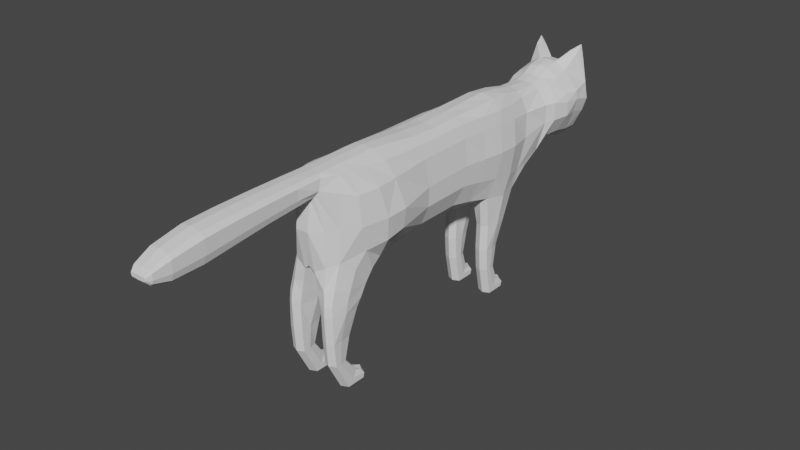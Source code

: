 # Source: Cat.blend  (saved by Blender 3.0.42; exported with 4.5.12 LTS)
import bpy
from mathutils import Matrix  # noqa: F401  (used for matrix-valued properties, if any)

bpy.ops.wm.read_factory_settings(use_empty=True)
scene = bpy.context.scene
scene.name = 'Scene'

# ---- collections
col_collection = bpy.data.collections.new('Collection'); scene.collection.children.link(col_collection)

# ---- world
world_world = bpy.data.worlds.new('World'); scene.world = world_world
world_world.use_nodes = True; world_world.node_tree.nodes.clear()
_N = world_world.node_tree.nodes; _L = world_world.node_tree.links
n0 = _N.new('ShaderNodeOutputWorld'); n0.name = 'World Output'; n0.location = (300, 300)
n1 = _N.new('ShaderNodeBackground'); n1.name = 'Background'; n1.location = (10, 300)
n1.inputs[0].default_value = (0.05088, 0.05088, 0.05088, 1.0)
_L.new(n1.outputs[0], n0.inputs[0])
n0.is_active_output = True
world_world.color = (0.05088, 0.05088, 0.05088)
world_world.use_sun_shadow = False
world_world.sun_shadow_jitter_overblur = 0.0

# ---- meshes
me_plane = bpy.data.meshes.new('Plane')
me_plane.from_pydata([(-0.5358, -0.07277, 0.0), (-0.278, -0.07848, 0.0), (-0.5347, 0.07984, 0.0), (-0.2796, 0.0501, 0.0), (-0.5473, -0.2109, 0.0), (-0.2763, -0.1782, 0.0), (-0.4175, -0.07588, 3.152e-08), (-0.4209, 0.07861, 3.178e-08), (-0.4129, -0.1603, 0.0), (-0.544, -0.3736, 0.0), (-0.4062, -0.3118, 0.0), (-0.482, -0.4032, 0.0), (-0.5425, 0.2344, 3.187e-08), (-0.2798, 0.181, 0.0), (-0.4136, 0.205, 3.122e-08), (-0.5247, 0.3559, 0.0), (-0.4031, 0.3565, 3.044e-08), (-0.2807, 0.3227, 0.0), (-0.5195, 0.4266, 0.0), (-0.4206, 0.4271, 3.081e-08), (-0.3167, 0.4212, 0.0), (-0.5276, 0.4608, 0.0), (-0.4218, 0.4522, 3.09e-08), (-0.3421, 0.4611, 0.0), (-0.5457, 0.4922, 0.0), (-0.4249, 0.4946, 3.113e-08), (-0.3458, 0.498, 2.516e-08), (-0.5526, 0.5339, 0.0), (-0.4215, 0.5327, 3.088e-08), (-0.3372, 0.5427, 2.452e-08), (-0.5327, 0.6001, 0.0), (-0.412, 0.5819, 3.016e-08), (-0.3152, 0.607, 0.0), (-0.4971, 0.6333, 0.0), (-0.4022, 0.6292, 2.942e-08), (-0.3219, 0.6378, 2.336e-08), (-0.4492, 0.6531, 2.877e-08), (-0.3977, 0.6593, 0.0), (-0.3767, 0.677, 0.0), (-0.4105, -0.4115, 0.0), (-0.3177, -0.3947, 0.0), (-0.5196, 0.07603, 0.06079), (-0.5191, -0.07722, 0.06079), (-0.4175, -0.07588, 0.08274), (-0.3163, -0.07802, 0.0612), (-0.3175, 0.04655, 0.0612), (-0.4207, 0.07016, 0.08274), (-0.4122, -0.1847, 0.1039), (-0.3098, -0.1782, 0.0612), (-0.5225, -0.2043, 0.06068), (-0.5347, -0.3832, 0.03349), (-0.4062, -0.3118, 0.08496), (-0.5095, -0.3933, 0.03784), (-0.4136, 0.205, 0.09172), (-0.51, 0.2344, 0.06074), (-0.2906, 0.177, 0.07007), (-0.4042, 0.3412, 0.06889), (-0.5047, 0.3559, 0.04058), (-0.2804, 0.2885, 0.0682), (-0.4206, 0.4271, 0.07155), (-0.5168, 0.4266, 0.02512), (-0.3441, 0.4101, 0.05807), (-0.4218, 0.4522, 0.08382), (-0.4478, 0.5896, 0.09611), (-0.3684, 0.4605, 0.0527), (-0.4249, 0.4958, 0.09547), (-0.4631, 0.495, 0.09547), (-0.3749, 0.4968, 0.06573), (-0.4215, 0.5407, 0.08827), (-0.4611, 0.5363, 0.0983), (-0.3676, 0.5417, 0.06718), (-0.412, 0.5862, 0.08608), (-0.365, 0.581, 0.06474), (-0.4022, 0.6292, 0.06499), (-0.4947, 0.6333, 0.03349), (-0.3365, 0.6378, 0.03349), (-0.3923, 0.6525, 0.03349), (-0.4492, 0.6495, 0.03349), (-0.3692, 0.6726, 0.03349), (-0.4082, -0.357, 0.0616), (-0.3295, -0.3641, 0.06272), (-0.3229, 0.5795, 0.01674), (-0.3372, 0.5427, 0.01674), (-0.3061, -0.3932, 0.01445), (-0.4105, -0.4115, 0.01674), (-0.4863, -0.4022, 0.01719), (-0.2763, -0.1782, 0.01674), (-0.2804, 0.2885, 0.01882), (-0.2815, 0.181, 0.02272), (-0.3458, 0.498, 0.01674), (-0.3461, 0.4611, 0.01674), (-0.2796, 0.0501, 0.01674), (-0.2846, -0.07927, 0.01674), (-0.3167, 0.4212, 0.01674), (-0.2053, 0.189, 0.0682), (-0.2011, 0.2538, 0.0682), (-0.2011, 0.263, 0.03734), (-0.2053, 0.189, 0.03225), (-0.135, 0.1874, 0.0682), (-0.1356, 0.2344, 0.063), (-0.1356, 0.2436, 0.03925), (-0.135, 0.1874, 0.03225), (-0.07486, 0.1922, 0.0682), (-0.07553, 0.2217, 0.0655), (-0.07553, 0.23, 0.03918), (-0.07486, 0.1922, 0.03225), (-0.0002129, 0.2082, 0.0682), (-0.0319, 0.2399, 0.0646), (-0.0319, 0.2399, 0.03585), (-0.0002129, 0.2082, 0.03225), (-0.000114, 0.2581, 0.0682), (-0.0242, 0.2559, 0.06343), (-0.0242, 0.2559, 0.03702), (-0.000114, 0.2581, 0.03225), (-0.2538, -0.2861, 0.07074), (-0.2677, -0.3833, 0.06347), (-0.2662, -0.3914, 0.02235), (-0.2496, -0.2528, 0.02495), (-0.4866, 0.07922, 0.0), (-0.4852, -0.07439, 0.0), (-0.4811, -0.1856, 0.0), (-0.4743, -0.3371, 0.0), (-0.478, 0.2197, 0.0), (-0.4651, 0.3562, 0.0), (-0.4687, 0.4268, 0.0), (-0.4699, 0.452, 0.0), (-0.484, 0.4934, 0.0), (-0.486, 0.5333, 0.0), (-0.4711, 0.591, 0.0), (-0.4484, 0.6312, 0.0), (-0.4176, 0.6557, 0.0), (-0.4876, 0.07327, 0.07257), (-0.4862, -0.08034, 0.07257), (-0.4831, -0.1948, 0.08129), (-0.4816, -0.3137, 0.07771), (-0.478, 0.2197, 0.07223), (-0.4651, 0.3562, 0.05861), (-0.4687, 0.4268, 0.07155), (-0.4699, 0.452, 0.08382), (-0.484, 0.4946, 0.08808), (-0.5313, 0.5374, 0.05431), (-0.4484, 0.6312, 0.06499), (-0.4176, 0.6527, 0.03349), (-0.336, 0.5793, 0.03156), (-0.3217, -0.3879, 0.04308), (-0.5505, 0.5339, 0.02512), (-0.4956, -0.3983, 0.02926), (-0.5316, -0.07405, 0.03458), (-0.5418, -0.3766, 0.02512), (-0.2835, -0.1785, 0.03751), (-0.2786, 0.2954, 0.05022), (-0.3552, 0.4975, 0.03857), (-0.2843, 0.0501, 0.02874), (-0.5251, 0.4608, 0.02512), (-0.3274, 0.4165, 0.03919), (-0.519, 0.3559, 0.02712), (-0.3472, 0.5423, 0.03642), (-0.4094, -0.3851, 0.04281), (-0.5313, 0.07883, 0.03458), (-0.5441, -0.2109, 0.02512), (-0.2815, 0.173, 0.05022), (-0.3565, 0.4608, 0.03508), (-0.2897, -0.0797, 0.02512), (-0.5414, 0.4922, 0.02512), (-0.5334, 0.2344, 0.03745), (-0.2011, 0.2671, 0.05022), (-0.2053, 0.1807, 0.05022), (-0.1356, 0.2436, 0.05022), (-0.135, 0.1791, 0.05022), (-0.07553, 0.23, 0.05022), (-0.07486, 0.1839, 0.05022), (-0.0319, 0.2399, 0.05022), (-0.0002129, 0.1999, 0.05022), (-0.0242, 0.2669, 0.05022), (-0.000114, 0.2692, 0.05022), (-0.2689, -0.397, 0.04454), (-0.2613, -0.2349, 0.04419), (-0.2326, -0.4027, 0.04989), (-0.2809, 0.2348, 0.0), (-0.2809, 0.2348, 0.07998), (-0.2809, 0.2348, 0.009271), (-0.2032, 0.2214, 0.07472), (-0.2032, 0.226, 0.0258), (-0.1353, 0.2109, 0.0682), (-0.1353, 0.2155, 0.03225), (-0.0752, 0.2069, 0.0682), (-0.0752, 0.2111, 0.03225), (-0.01606, 0.2241, 0.0682), (-0.01606, 0.2241, 0.03225), (-0.01216, 0.2623, 0.0682), (-0.01216, 0.2623, 0.03225), (-0.01216, 0.2733, 0.05022), (-0.3669, -0.07695, 0.08185), (-0.3592, -0.1832, 0.09531), (-0.3692, 0.06258, 0.08185), (-0.3461, 0.1901, 0.08531), (-0.5324, 0.003595, 0.0), (-0.2788, -0.01616, 0.0), (-0.4192, 0.001366, 0.0), (-0.5193, -0.0005929, 0.06079), (-0.3169, -0.01574, 0.0612), (-0.4192, 0.001366, 0.08274), (-0.2821, -0.01612, 0.01674), (-0.4869, -0.003532, 0.07257), (-0.4859, 0.002416, 0.0), (-0.287, -0.01613, 0.02512), (-0.5291, 0.00239, 0.03458), (-0.3681, -0.007186, 0.08185), (-0.5348, 0.2951, 0.0), (-0.4083, 0.2807, 0.0), (-0.5046, 0.2951, 0.05198), (-0.4091, 0.269, 0.08676), (-0.4716, 0.2879, 0.06808), (-0.4716, 0.2879, 0.0), (-0.5303, 0.2951, 0.03128), (-0.5247, -0.05089, 0.0), (-0.2045, -0.3946, 0.06613), (-0.2011, -0.3154, 0.0682), (-0.2011, -0.2941, 0.03734), (-0.2053, -0.3947, 0.03129), (-0.135, -0.3931, 0.0682), (-0.1356, -0.3374, 0.063), (-0.1356, -0.3282, 0.03925), (-0.135, -0.3931, 0.03225), (-0.07486, -0.3882, 0.0682), (-0.07553, -0.3556, 0.0655), (-0.07553, -0.3473, 0.03918), (-0.07486, -0.3882, 0.03225), (-0.0002129, -0.3491, 0.0682), (-0.0319, -0.3175, 0.06363), (-0.0319, -0.3175, 0.0393), (-0.0002129, -0.3491, 0.03225), (-0.000114, -0.2984, 0.0682), (-0.0242, -0.3015, 0.06343), (-0.0242, -0.3015, 0.03702), (-0.000114, -0.2984, 0.03225), (-0.2011, -0.2944, 0.05022), (-0.2053, -0.4046, 0.05022), (-0.1356, -0.3282, 0.05022), (-0.135, -0.4013, 0.05022), (-0.07553, -0.3473, 0.05022), (-0.07486, -0.3965, 0.05022), (-0.0319, -0.3175, 0.05022), (-0.0002129, -0.3574, 0.05022), (-0.0242, -0.2904, 0.05022), (-0.000114, -0.2873, 0.05022), (-0.2032, -0.359, 0.07472), (-0.2029, -0.3455, 0.02506), (-0.1353, -0.3695, 0.0682), (-0.1353, -0.3649, 0.03225), (-0.0752, -0.3735, 0.0682), (-0.0752, -0.3693, 0.03225), (-0.01606, -0.3333, 0.0682), (-0.01606, -0.3333, 0.03225), (-0.01216, -0.2951, 0.0682), (-0.01216, -0.2951, 0.03225), (-0.01216, -0.284, 0.05022), (-0.2234, -0.305, 0.07114), (-0.2332, -0.3928, 0.06443), (-0.2276, -0.2791, 0.04808), (-0.2276, -0.2791, 0.03062), (-0.2326, -0.3934, 0.02737), (-0.3416, -0.2959, 0.08145), (-0.3042, -0.3253, 0.07577), (-0.2299, -0.3538, 0.07474), (-0.2609, -0.3445, 0.07637), (-0.2758, -0.29, 0.0), (-0.2732, -0.29, 0.005503), (-0.252, -0.3301, 0.01262), (-0.2296, -0.338, 0.01913), (-0.285, -0.2682, 0.0748), (-0.5455, -0.445, 0.0), (-0.4769, -0.4496, 0.0), (-0.5332, -0.4506, 0.03349), (-0.5061, -0.4506, 0.03349), (-0.4813, -0.4503, 0.01719), (-0.4913, -0.4501, 0.02926), (-0.5423, -0.447, 0.02512), (-0.5455, -0.5281, 0.0), (-0.4691, -0.5332, 0.0), (-0.5319, -0.5342, 0.03508), (-0.5016, -0.5343, 0.03508), (-0.474, -0.5339, 0.01693), (-0.4852, -0.5338, 0.03037), (-0.542, -0.5303, 0.02575), (-0.5441, -0.6225, 0.0), (-0.4575, -0.6283, 0.0), (-0.5286, -0.6295, 0.03707), (-0.4943, -0.6296, 0.03707), (-0.4631, -0.6291, 0.0165), (-0.4757, -0.6289, 0.03174), (-0.5401, -0.625, 0.02651), (-0.5404, -0.7087, 0.0), (-0.4478, -0.7087, 0.0), (-0.5238, -0.7087, 0.03822), (-0.4872, -0.7087, 0.03822), (-0.4537, -0.7087, 0.01622), (-0.4673, -0.7087, 0.03251), (-0.5361, -0.7087, 0.02692), (-0.524, -0.7875, 0.0), (-0.4491, -0.7875, 0.0), (-0.5106, -0.7875, 0.03489), (-0.481, -0.7875, 0.03489), (-0.4539, -0.7875, 0.01708), (-0.4649, -0.7875, 0.03027), (-0.5205, -0.7875, 0.02574), (-0.5033, -0.8288, 0.0), (-0.4654, -0.8288, 0.0), (-0.4965, -0.8288, 0.0275), (-0.4816, -0.8288, 0.0275), (-0.4678, -0.8288, 0.01849), (-0.4734, -0.8288, 0.02516), (-0.5016, -0.8288, 0.02287), (-0.4905, -0.8412, 0.0), (-0.4796, -0.8412, 0.0), (-0.4885, -0.8412, 0.02034), (-0.4842, -0.8412, 0.02034), (-0.4803, -0.8412, 0.01776), (-0.4819, -0.8412, 0.01967), (-0.49, -0.8412, 0.01902), (-0.2928, 0.3429, 0.04648), (-0.2843, 0.3323, 0.02597), (-0.3222, 0.3557, 0.06217), (-0.5129, 0.46, 0.0566), (-0.5536, 0.5963, 0.07178), (-0.5692, 0.5899, 0.0415), (-0.5712, 0.5783, 0.06379), (-0.5748, 0.5764, 0.04409), (-0.4899, 0.5936, 0.08608), (-0.5395, 0.5863, 0.02064), (-0.5895, 0.597, 0.06312), (-0.3578, 0.6678, 0.0), (-0.3356, 0.2539, 0.08407), (-0.3187, 0.5784, 0.0), (-0.3058, 0.1108, 0.06454), (-0.2805, 0.1089, 0.01943), (-0.283, 0.1094, 0.0365), (-0.2787, 0.1073, 0.0), (-0.5424, -0.3342, 0.02512), (-0.4937, -0.3482, 0.05974), (-0.5316, -0.3393, 0.04676), (-0.5449, -0.3315, 0.0), (-0.3, -0.2352, 0.06862), (-0.3506, -0.2381, 0.09589), (-0.4823, -0.2546, 0.08599), (-0.4092, -0.2443, 0.1026), (-0.5262, -0.2618, 0.05265), (-0.5433, -0.2676, 0.02512), (-0.5461, -0.272, 0.0), (-0.2806, -0.2347, 0.05781), (-0.5454, -0.3064, 0.0), (-0.5296, -0.3109, 0.05016), (-0.5428, -0.3091, 0.02512), (-0.2463, -0.2547, 0.04592), (-0.5146, 0.1581, 0.06076), (-0.3578, 0.1237, 0.08184), (-0.5389, 0.1628, 1.71e-08), (-0.5324, 0.1618, 0.03611), (-0.4825, 0.1511, 0.07239), (-0.4175, 0.137, 0.08862), (-0.3228, 0.312, 0.06713), (-0.5054, 0.4266, 0.04596), (-0.4841, 0.5367, 0.09484), (-0.5207, 0.4929, 0.05684)], [], [(198, 7, 3, 197), (119, 120, 4, 0), (1, 5, 8, 6), (204, 118, 7, 198), (120, 121, 9, 341, 350, 348, 4), (10, 11, 9, 121), (8, 5, 10), (7, 14, 13, 337, 3), (118, 122, 14, 7), (213, 123, 16, 209), (16, 17, 14, 209), (14, 17, 178, 13), (16, 19, 20, 17), (123, 124, 19, 16), (124, 125, 22, 19), (20, 19, 22, 23), (22, 25, 26, 23), (125, 126, 25, 22), (25, 28, 29, 26), (126, 127, 28, 25), (28, 31, 32, 333, 29), (127, 128, 31, 28), (31, 34, 35, 32), (128, 129, 34, 31), (34, 37, 38, 331, 35), (129, 130, 37, 34), (11, 10, 39), (39, 10, 40), (10, 5, 266, 40), (207, 200, 45, 194), (132, 42, 49, 133), (192, 43, 47, 193), (203, 201, 46, 131), (194, 45, 334, 355), (131, 46, 359, 358), (212, 211, 56, 136), (211, 332, 360, 56), (195, 55, 179, 332), (136, 56, 59, 137), (137, 59, 62, 138), (61, 64, 62, 59), (62, 64, 67, 65), (138, 66, 139), (65, 67, 70, 68), (140, 362, 328), (71, 72, 75, 73), (328, 63, 141), (73, 78, 76), (141, 73, 76, 142), (156, 143, 72, 70), (157, 144, 80, 79), (206, 147, 42, 199), (159, 347, 346, 49), (160, 88, 97, 166), (161, 151, 67, 64), (205, 152, 45, 200), (73, 63, 71), (149, 162, 44, 48), (150, 320, 322, 58), (147, 159, 49, 42), (361, 323, 153, 60), (130, 142, 76, 37), (151, 156, 70, 67), (152, 336, 334, 45), (66, 138, 62, 65), (164, 357, 354, 54), (36, 77, 142, 130), (154, 161, 64, 61), (214, 164, 54, 210), (146, 157, 79, 52), (11, 39, 84, 85), (4, 159, 147, 0), (20, 23, 90, 93), (2, 196, 206, 158), (38, 37, 76, 78), (3, 337, 335, 91), (26, 29, 82, 89), (21, 153, 163, 24), (147, 206, 196, 0), (15, 208, 214, 155), (285, 292, 298, 291), (17, 321, 87), (5, 1, 92, 86), (27, 145, 329, 30), (72, 143, 75), (18, 60, 153, 21), (197, 3, 91, 202), (23, 26, 89, 90), (178, 17, 87, 180), (266, 5, 86, 267), (12, 164, 214, 208), (2, 158, 357, 356), (39, 40, 83, 84), (29, 333, 81, 82), (166, 97, 101, 168), (179, 55, 94, 181), (180, 87, 96, 182), (150, 58, 95, 165), (184, 100, 104, 186), (181, 94, 98, 183), (182, 96, 100, 184), (165, 95, 99, 167), (170, 105, 109, 172), (167, 99, 103, 169), (168, 101, 105, 170), (183, 98, 102, 185), (172, 109, 113, 174), (185, 102, 106, 187), (186, 104, 108, 188), (169, 103, 107, 171), (191, 173, 111, 189), (187, 106, 110, 189), (188, 108, 112, 190), (171, 107, 111, 173), (176, 114, 353), (267, 117, 268), (149, 349, 176, 86), (114, 265, 264, 257), (175, 116, 261, 177), (24, 163, 145, 27), (33, 74, 77, 36), (74, 141, 77), (329, 328, 74), (139, 363, 323, 138), (63, 69, 68, 71), (69, 66, 65, 68), (210, 212, 136, 57), (41, 131, 358, 354), (199, 203, 131, 41), (43, 132, 133, 47), (33, 36, 130, 129), (30, 33, 129, 128), (27, 30, 128, 127), (24, 27, 127, 126), (21, 24, 126, 125), (18, 21, 125, 124), (15, 18, 124, 123), (208, 15, 123, 213), (2, 356, 12, 122, 118), (8, 10, 121, 120), (196, 2, 118, 204), (6, 8, 120, 119), (117, 267, 86), (115, 175, 177, 258), (342, 349, 149, 48), (80, 144, 175, 115), (108, 171, 173, 112), (190, 112, 173, 191), (104, 169, 171, 108), (106, 172, 174, 110), (98, 168, 170, 102), (100, 167, 169, 104), (102, 170, 172, 106), (96, 165, 167, 100), (87, 150, 165, 96), (94, 166, 168, 98), (85, 84, 157, 146), (93, 90, 161, 154), (78, 73, 75), (91, 335, 336, 152), (89, 82, 156, 151), (87, 321, 320, 150), (86, 92, 162, 149), (202, 91, 152, 205), (90, 89, 151, 161), (55, 160, 166, 94), (84, 83, 144, 157), (82, 81, 143, 156), (113, 190, 191, 174), (109, 188, 190, 113), (107, 187, 189, 111), (174, 191, 189, 110), (105, 186, 188, 109), (103, 185, 187, 107), (99, 183, 185, 103), (97, 182, 184, 101), (95, 181, 183, 99), (101, 184, 186, 105), (88, 180, 182, 97), (58, 179, 181, 95), (13, 178, 180, 88), (46, 194, 355, 359), (44, 192, 193, 48), (201, 207, 194, 46), (43, 192, 207, 201), (92, 202, 205, 162), (0, 196, 204, 119), (42, 132, 203, 199), (1, 197, 202, 92), (162, 205, 200, 44), (158, 206, 199, 41), (132, 43, 201, 203), (192, 44, 200, 207), (119, 204, 198, 6), (6, 198, 197, 1), (155, 60, 18, 15), (12, 208, 213, 122), (54, 135, 212, 210), (155, 214, 210, 57), (135, 53, 211, 212), (122, 213, 209, 14), (360, 332, 179, 58), (237, 219, 223, 239), (249, 222, 226, 251), (246, 216, 220, 248), (247, 218, 222, 249), (236, 217, 221, 238), (241, 227, 231, 243), (238, 221, 225, 240), (239, 223, 227, 241), (248, 220, 224, 250), (243, 231, 235, 245), (250, 224, 228, 252), (251, 226, 230, 253), (240, 225, 229, 242), (256, 244, 233, 254), (252, 228, 232, 254), (253, 230, 234, 255), (242, 229, 233, 244), (230, 242, 244, 234), (255, 234, 244, 256), (226, 240, 242, 230), (228, 243, 245, 232), (220, 239, 241, 224), (222, 238, 240, 226), (224, 241, 243, 228), (218, 236, 238, 222), (216, 237, 239, 220), (235, 255, 256, 245), (231, 253, 255, 235), (229, 252, 254, 233), (245, 256, 254, 232), (227, 251, 253, 231), (225, 250, 252, 229), (221, 248, 250, 225), (219, 247, 249, 223), (217, 246, 248, 221), (223, 249, 251, 227), (116, 268, 269, 261), (342, 343, 262, 270), (270, 262, 263), (52, 339, 340, 50), (265, 263, 80, 115), (263, 262, 80), (264, 265, 115, 258), (83, 267, 268, 116), (40, 266, 267, 83), (216, 258, 177, 237), (261, 219, 237, 177), (264, 258, 216, 246), (246, 217, 257, 264), (257, 217, 236, 259), (236, 218, 260, 259), (247, 269, 260, 218), (176, 117, 86), (176, 270, 114), (261, 269, 247, 219), (270, 349, 342), (50, 148, 277, 273), (148, 338, 341, 9), (85, 146, 276, 275), (146, 52, 274, 276), (52, 50, 273, 274), (11, 85, 275, 272), (275, 276, 283, 282), (272, 275, 282, 279), (276, 274, 281, 283), (148, 9, 271, 277), (273, 277, 284, 280), (274, 273, 280, 281), (282, 283, 290, 289), (279, 282, 289, 286), (283, 281, 288, 290), (280, 284, 291, 287), (281, 280, 287, 288), (290, 288, 295, 297), (292, 299, 305, 298), (287, 291, 298, 294), (288, 287, 294, 295), (289, 290, 297, 296), (286, 289, 296, 293), (278, 285, 291, 284), (294, 298, 305, 301), (295, 294, 301, 302), (296, 297, 304, 303), (293, 296, 303, 300), (297, 295, 302, 304), (301, 305, 312, 308), (302, 301, 308, 309), (303, 304, 311, 310), (300, 303, 310, 307), (304, 302, 309, 311), (309, 308, 315, 316), (310, 311, 318, 317), (307, 310, 317, 314), (311, 309, 316, 318), (305, 299, 306, 312), (312, 306, 313, 319), (308, 312, 319, 315), (315, 319, 313, 314, 317, 318, 316), (271, 278, 284, 277), (322, 320, 154, 61), (320, 321, 93, 154), (321, 17, 20, 93), (323, 361, 137, 138), (362, 139, 66, 69), (145, 326, 327), (327, 326, 330), (325, 327, 330), (140, 328, 326), (326, 145, 140), (326, 324, 330), (329, 325, 324, 328), (324, 325, 330), (30, 329, 74, 33), (77, 141, 142), (143, 81, 75), (32, 75, 81), (38, 78, 331), (331, 78, 75, 35), (354, 357, 158, 41), (81, 333, 32), (335, 337, 13, 88), (334, 336, 160, 55), (356, 357, 164, 12), (336, 335, 88, 160), (133, 344, 345, 47), (52, 79, 339), (339, 79, 51, 134), (340, 338, 148, 50), (341, 338, 352, 350), (345, 343, 193, 47), (346, 347, 352, 351), (345, 344, 134, 51), (348, 347, 159, 4), (346, 344, 133, 49), (343, 345, 51, 262), (350, 352, 347, 348), (351, 352, 338, 340), (351, 134, 344, 346), (343, 342, 48, 193), (80, 262, 51, 79), (340, 339, 134, 351), (176, 349, 270), (263, 265, 114, 270), (353, 114, 257, 259), (353, 117, 176), (259, 260, 117, 353), (268, 117, 260, 269), (83, 116, 175, 144), (334, 55, 195, 355), (332, 211, 53, 195), (354, 358, 135, 54), (358, 359, 53, 135), (359, 355, 195, 53), (360, 58, 322), (56, 360, 322, 61, 59), (57, 361, 60, 155), (361, 57, 136, 137), (140, 145, 163, 363), (328, 362, 69, 63), (363, 163, 153, 323), (70, 72, 71, 68), (140, 363, 139, 362), (145, 327, 325, 329), (326, 328, 324), (74, 328, 141), (141, 63, 73), (75, 32, 35)])
_uv = me_plane.uv_layers.new(name='UVMap')
_uv.uv.foreach_set('vector', [0.5, 0.5, 0.5, 1.0, 1.0, 1.0, 1.0, 0.5, 0.25, 0.0, 0.25, 0.0, 0.0, 0.0, 0.0, 0.0, 1.0, 0.0, 1.0, 0.0, 0.5, 0.0, 0.5, 0.0, 0.25, 0.5, 0.25, 1.0, 0.5, 1.0, 0.5, 0.5, 0.25, 0.0, 0.25, 0.0, 0.0, 0.0, 0.0, 0.0, 0.0, 0.0, 0.0, 0.0, 0.0, 0.0, 0.5, 0.0, 0.0, 0.0, 0.0, 0.0, 0.25, 0.0, 0.5, 0.0, 1.0, 0.0, 0.5, 0.0, 0.5, 1.0, 0.5, 1.0, 1.0, 1.0, 1.0, 1.0, 1.0, 1.0, 0.25, 1.0, 0.25, 1.0, 0.5, 1.0, 0.5, 1.0, 0.25, 1.0, 0.25, 1.0, 0.5, 1.0, 0.5, 1.0, 0.5, 1.0, 0.0, 0.0, 0.5, 1.0, 0.5, 1.0, 0.5, 1.0, 0.0, 0.0, 0.5, 0.5, 1.0, 1.0, 0.5, 1.0, 0.5, 1.0, 0.0, 0.0, 0.0, 0.0, 0.25, 1.0, 0.25, 1.0, 0.5, 1.0, 0.5, 1.0, 0.25, 1.0, 0.25, 1.0, 0.5, 1.0, 0.5, 1.0, 0.0, 0.0, 0.5, 1.0, 0.5, 1.0, 0.0, 0.0, 0.5, 1.0, 0.5, 1.0, 0.0, 0.0, 0.0, 0.0, 0.25, 1.0, 0.25, 1.0, 0.5, 1.0, 0.5, 1.0, 0.5, 1.0, 0.5, 1.0, 0.0, 0.0, 0.0, 0.0, 0.25, 1.0, 0.25, 1.0, 0.5, 1.0, 0.5, 1.0, 0.5, 1.0, 0.5, 1.0, 0.0, 0.0, 0.0, 0.0, 0.0, 0.0, 0.25, 1.0, 0.25, 1.0, 0.5, 1.0, 0.5, 1.0, 0.5, 1.0, 0.5, 1.0, 0.0, 0.0, 0.0, 0.0, 0.25, 1.0, 0.25, 1.0, 0.5, 1.0, 0.5, 1.0, 0.5, 1.0, 0.5, 1.0, 0.0, 0.0, 0.0, 0.0, 0.0, 0.0, 0.25, 1.0, 0.25, 1.0, 0.5, 1.0, 0.5, 1.0, 0.0, 0.0, 0.5, 0.0, 0.0, 0.0, 0.0, 0.0, 0.5, 0.0, 0.0, 0.0, 0.5, 0.0, 1.0, 0.0, 0.5, 0.0, 0.0, 0.0, 0.75, 0.5, 1.0, 0.5, 1.0, 1.0, 0.75, 1.0, 0.25, 0.0, 0.145, 0.0, 0.007137, 0.0, 0.25, 0.0, 0.75, 0.0, 0.5, 0.0, 0.5, 0.0, 0.7327, 0.0, 0.25, 0.5, 0.5, 0.5, 0.5, 0.9453, 0.25, 1.0, 0.75, 1.0, 1.0, 1.0, 1.0, 1.0, 0.75, 1.0, 0.25, 1.0, 0.5, 0.9453, 0.5, 1.0, 0.25, 1.0, 0.25, 1.0, 0.5, 1.0, 0.5, 1.0, 0.25, 1.0, 0.5, 1.0, 0.2073, 0.4146, 0.1729, 0.3458, 0.5, 1.0, 0.58, 0.8129, 0.9657, 1.0, 0.5, 0.5, 0.2073, 0.4146, 0.25, 1.0, 0.5, 1.0, 0.5, 1.0, 0.25, 1.0, 0.25, 1.0, 0.5, 1.0, 0.5, 1.0, 0.25, 1.0, 0.0, 0.0, 0.0, 0.0, 0.5, 1.0, 0.5, 1.0, 0.5, 1.0, 0.0, 0.0, 0.2601, 0.5201, 0.5, 1.0, 0.25, 1.0, 0.3382, 1.0, 0.25, 1.0, 0.5, 1.0, 0.2601, 0.5201, 0.2503, 0.5006, 0.5, 1.0, 0.1168, 1.0, 0.3073, 1.0, 0.25, 1.0, 0.5, 1.0, 0.2059, 0.4119, 0.0, 0.0, 0.5, 1.0, 0.25, 1.0, 0.385, 1.0, 0.25, 1.0, 0.5, 1.0, 0.0, 0.0, 0.4496, 1.0, 0.25, 1.0, 0.5, 1.0, 0.4496, 1.0, 0.25, 1.0, 0.1116, 0.2233, 0.03273, 0.06545, 0.2059, 0.4119, 0.2503, 0.5006, 0.08153, 0.0, 0.004843, 0.0, 0.02444, 0.0, 0.1681, 0.0, 0.03845, 0.5, 0.03845, 0.0, 0.145, 0.0, 0.145, 0.5, 0.0, 0.0, 0.0, 0.0, 0.0, 0.0, 0.007137, 0.0, 1.0, 1.0, 1.0, 1.0, 1.0, 1.0, 1.0, 1.0, 0.0, 0.0, 0.116, 0.232, 0.2601, 0.5201, 0.0, 0.0, 1.0, 0.5761, 1.0, 1.0, 1.0, 1.0, 1.0, 0.5, 0.5, 1.0, 0.385, 1.0, 0.5, 1.0, 1.0, 0.02706, 1.0, 0.1522, 1.0, 0.0, 1.0, 0.0, 0.0, 0.0, 0.0, 0.0, 0.0, 0.0, 0.0, 0.0, 0.03845, 0.0, 0.0, 0.0, 0.007137, 0.0, 0.145, 0.0, 0.08096, 1.0, 0.09448, 1.0, 0.0, 1.0, 0.0, 1.0, 0.25, 1.0, 0.25, 1.0, 0.4496, 1.0, 0.5, 1.0, 0.116, 0.232, 0.1116, 0.2233, 0.2503, 0.5006, 0.2601, 0.5201, 1.0, 1.0, 1.0, 1.0, 1.0, 1.0, 1.0, 1.0, 0.3382, 1.0, 0.25, 1.0, 0.5, 1.0, 0.5, 1.0, 0.0, 1.0, 0.01796, 1.0, 0.06986, 1.0, 0.0, 1.0, 0.0, 1.0, 0.0, 1.0, 0.25, 1.0, 0.25, 1.0, 0.0, 0.0, 0.0, 0.0, 0.0, 0.0, 0.0, 0.0, 0.0, 1.0, 0.0, 1.0, 0.0, 1.0, 0.0, 1.0, 0.0, 0.0, 0.08153, 0.0, 0.1681, 0.0, 0.0, 0.0, 0.0, 0.0, 0.0, 0.0, 0.0, 0.0, 0.0, 0.0, 0.0, 0.0, 0.0, 0.0, 0.03845, 0.0, 0.0, 0.0, 0.0, 0.0, 0.0, 0.0, 0.0, 0.0, 0.0, 0.0, 0.0, 1.0, 0.0, 0.5, 0.03845, 0.5, 0.03845, 1.0, 0.0, 0.0, 0.5, 1.0, 0.4496, 1.0, 0.0, 0.0, 1.0, 1.0, 1.0, 1.0, 1.0, 1.0, 1.0, 1.0, 0.0, 0.0, 0.0, 0.0, 0.0, 0.0, 0.0, 0.0, 0.0, 1.0, 0.0, 1.0, 0.0, 1.0, 0.0, 1.0, 0.03845, 0.0, 0.03845, 0.5, 0.0, 0.5, 0.0, 0.0, 0.0, 1.0, 0.0, 1.0, 0.0, 1.0, 0.0, 1.0, 0.0, 0.0, 0.0, 0.0, 0.0, 0.0, 0.0, 0.0, 0.0, 0.0, 0.0, 0.0, 0.0, 0.0, 1.0, 0.0, 1.0, 0.0, 1.0, 0.08061, 1.0, 0.0, 0.0, 1.0, 0.0, 1.0, 0.0, 1.0, 0.0, 1.0, 0.2059, 0.4119, 0.03273, 0.06545, 0.0, 0.0, 0.0, 1.0, 0.0, 1.0, 0.0, 1.0, 0.0, 1.0, 1.0, 0.5, 1.0, 1.0, 1.0, 1.0, 1.0, 0.5403, 0.0, 0.0, 0.0, 0.0, 0.0, 0.0, 0.0, 0.0, 0.5, 0.5, 0.0, 0.0, 0.0, 0.0, 0.5, 0.5, 0.5, 0.0, 1.0, 0.0, 1.0, 0.0, 0.5, 0.0, 0.0, 1.0, 0.0, 1.0, 0.0, 1.0, 0.0, 1.0, 0.0, 1.0, 0.03845, 1.0, 0.01796, 1.0, 0.0, 1.0, 0.0, 0.0, 0.0, 0.0, 0.0, 0.0, 0.0, 0.0, 0.0, 0.0, 0.0, 0.0, 0.0, 0.0, 0.0, 0.0, 1.0, 1.0, 1.0, 1.0, 1.0, 1.0, 1.0, 1.0, 0.5, 0.5, 0.9657, 1.0, 1.0, 1.0, 0.5, 0.5, 0.5, 0.5, 0.0, 0.0, 0.0, 0.0, 0.5, 0.5, 0.0, 0.0, 0.0, 0.0, 0.0, 0.0, 0.0, 0.0, 0.5, 0.5, 0.0, 0.0, 0.0, 0.0, 0.5, 0.5, 0.5, 0.5, 1.0, 1.0, 1.0, 1.0, 0.5, 0.5, 0.5, 0.5, 0.0, 0.0, 0.0, 0.0, 0.5, 0.5, 0.0, 0.0, 0.0, 0.0, 0.0, 0.0, 0.0, 0.0, 1.0, 1.0, 1.0, 1.0, 1.0, 1.0, 1.0, 1.0, 0.0, 0.0, 0.0, 0.0, 0.0, 0.0, 0.0, 0.0, 1.0, 1.0, 1.0, 1.0, 1.0, 1.0, 1.0, 1.0, 0.5, 0.5, 1.0, 1.0, 1.0, 1.0, 0.5, 0.5, 1.0, 1.0, 1.0, 1.0, 1.0, 1.0, 1.0, 1.0, 0.5, 0.5, 1.0, 1.0, 1.0, 1.0, 0.5, 0.5, 0.5, 0.5, 0.0, 0.0, 0.0, 0.0, 0.5, 0.5, 0.0, 0.0, 0.0, 0.0, 0.0, 0.0, 0.0, 0.0, 0.5, 0.5, 0.0, 0.0, 0.0, 0.0, 0.5, 0.5, 0.5, 0.5, 1.0, 1.0, 1.0, 1.0, 0.5, 0.5, 0.5, 0.5, 0.0, 0.0, 0.0, 0.0, 0.5, 0.5, 0.0, 0.0, 0.0, 0.0, 0.0, 0.0, 0.0, 0.0, 1.0, 0.0, 0.9652, 0.0, 1.0, 0.0, 0.5, 0.0, 1.0, 0.0, 0.5, 0.0, 1.0, 0.02706, 0.9243, 0.0, 1.0, 0.0, 1.0, 0.0, 0.9652, 0.0, 0.4078, 0.0, 0.5315, 0.0, 1.0, 0.0, 0.0, 0.0, 0.0, 0.0, 0.0, 0.0, 0.0, 0.0, 0.0, 1.0, 0.0, 1.0, 0.0, 1.0, 0.0, 1.0, 0.0, 1.0, 0.0, 1.0, 0.0, 1.0, 0.0, 1.0, 0.0, 1.0, 0.25, 1.0, 0.0, 1.0, 0.0, 1.0, 0.25, 1.0, 0.0, 1.0, 0.25, 1.0, 0.1044, 1.0, 0.09448, 1.0, 0.25, 1.0, 0.385, 1.0, 0.4005, 1.0, 0.5, 1.0, 0.5, 1.0, 0.4005, 1.0, 0.3382, 1.0, 0.5, 1.0, 0.5, 1.0, 0.0, 1.0, 0.25, 1.0, 0.25, 1.0, 0.0, 1.0, 0.145, 1.0, 0.25, 1.0, 0.25, 1.0, 0.06986, 1.0, 0.145, 0.5, 0.25, 0.5, 0.25, 1.0, 0.145, 1.0, 0.5, 0.0, 0.25, 0.0, 0.25, 0.0, 0.5, 0.0, 0.0, 1.0, 0.0, 1.0, 0.25, 1.0, 0.25, 1.0, 0.0, 1.0, 0.0, 1.0, 0.25, 1.0, 0.25, 1.0, 0.0, 1.0, 0.0, 1.0, 0.25, 1.0, 0.25, 1.0, 0.0, 1.0, 0.0, 1.0, 0.25, 1.0, 0.25, 1.0, 0.0, 1.0, 0.0, 1.0, 0.25, 1.0, 0.25, 1.0, 0.0, 1.0, 0.0, 1.0, 0.25, 1.0, 0.25, 1.0, 0.0, 1.0, 0.0, 1.0, 0.25, 1.0, 0.25, 1.0, 0.0, 1.0, 0.0, 1.0, 0.25, 1.0, 0.25, 1.0, 0.0, 1.0, 0.0, 1.0, 0.0, 1.0, 0.25, 1.0, 0.25, 1.0, 0.5, 0.0, 0.5, 0.0, 0.25, 0.0, 0.25, 0.0, 0.0, 0.5, 0.0, 1.0, 0.25, 1.0, 0.25, 0.5, 0.5, 0.0, 0.5, 0.0, 0.25, 0.0, 0.25, 0.0, 1.0, 0.0, 0.5, 0.0, 1.0, 0.0, 0.0, 0.0, 0.0, 0.0, 0.0, 0.0, 0.1099, 0.0, 0.8515, 0.0, 0.9243, 0.0, 1.0, 0.02706, 1.0, 0.0, 0.02444, 0.0, 0.004843, 0.0, 0.0, 0.0, 0.0, 0.0, 0.0, 0.0, 0.0, 0.0, 0.0, 0.0, 0.0, 0.0, 0.5, 0.5, 0.0, 0.0, 0.0, 0.0, 0.5, 0.5, 0.0, 0.0, 0.0, 0.0, 0.0, 0.0, 0.0, 0.0, 1.0, 1.0, 1.0, 1.0, 1.0, 1.0, 1.0, 1.0, 1.0, 1.0, 1.0, 1.0, 1.0, 1.0, 1.0, 1.0, 0.0, 0.0, 0.0, 0.0, 0.0, 0.0, 0.0, 0.0, 1.0, 1.0, 1.0, 1.0, 1.0, 1.0, 1.0, 1.0, 0.0, 0.0, 0.0, 0.0, 0.0, 0.0, 0.0, 0.0, 0.0, 0.0, 0.0, 0.0, 0.0, 0.0, 0.0, 0.0, 1.0, 1.0, 1.0, 1.0, 1.0, 1.0, 1.0, 1.0, 0.0, 0.0, 0.0, 0.0, 0.08153, 0.0, 0.0, 0.0, 0.0, 0.0, 0.0, 0.0, 0.0, 0.0, 0.0, 0.0, 0.0, 0.0, 0.5, 1.0, 0.0, 0.0, 1.0, 1.0, 1.0, 1.0, 1.0, 1.0, 1.0, 1.0, 0.0, 0.0, 0.0, 0.0, 0.1116, 0.2233, 0.116, 0.232, 0.0, 0.0, 0.0, 0.0, 0.0, 0.0, 0.0, 0.0, 1.0, 0.0, 1.0, 0.08061, 1.0, 0.1522, 1.0, 0.02706, 1.0, 0.5403, 1.0, 1.0, 1.0, 1.0, 1.0, 0.5761, 0.0, 0.0, 0.0, 0.0, 0.116, 0.232, 0.0, 0.0, 0.9657, 1.0, 1.0, 1.0, 1.0, 1.0, 1.0, 1.0, 0.0, 0.0, 0.0, 0.0, 0.004843, 0.0, 0.08153, 0.0, 0.0, 0.0, 0.0, 0.0, 0.03273, 0.06545, 0.1116, 0.2233, 1.0, 1.0, 0.5, 0.5, 0.5, 0.5, 1.0, 1.0, 1.0, 1.0, 0.5, 0.5, 0.5, 0.5, 1.0, 1.0, 0.0, 0.0, 0.5, 0.5, 0.5, 0.5, 0.0, 0.0, 1.0, 1.0, 0.5, 0.5, 0.5, 0.5, 1.0, 1.0, 1.0, 1.0, 0.5, 0.5, 0.5, 0.5, 1.0, 1.0, 0.0, 0.0, 0.5, 0.5, 0.5, 0.5, 0.0, 0.0, 0.0, 0.0, 0.5, 0.5, 0.5, 0.5, 0.0, 0.0, 1.0, 1.0, 0.5, 0.5, 0.5, 0.5, 1.0, 1.0, 0.0, 0.0, 0.5, 0.5, 0.5, 0.5, 0.0, 0.0, 1.0, 1.0, 0.5, 0.5, 0.5, 0.5, 1.0, 1.0, 1.0, 1.0, 0.5, 0.5, 0.5, 0.5, 1.0, 1.0, 0.0, 0.0, 0.5, 0.5, 0.5, 0.5, 0.0, 0.0, 1.0, 1.0, 0.5, 0.5, 0.5, 0.5, 1.0, 1.0, 0.5, 0.9453, 0.75, 1.0, 0.75, 1.0, 0.5, 1.0, 1.0, 0.0, 0.75, 0.0, 0.7327, 0.0, 1.0, 0.0, 0.5, 0.5, 0.75, 0.5, 0.75, 1.0, 0.5, 0.9453, 0.5, 0.0, 0.75, 0.0, 0.75, 0.5, 0.5, 0.5, 1.0, 0.08061, 1.0, 0.5403, 1.0, 0.5761, 1.0, 0.1522, 0.0, 0.0, 0.0, 0.5, 0.25, 0.5, 0.25, 0.0, 0.145, 0.0, 0.25, 0.0, 0.25, 0.5, 0.145, 0.5, 1.0, 0.0, 1.0, 0.5, 1.0, 0.5403, 1.0, 0.08061, 1.0, 0.1522, 1.0, 0.5761, 1.0, 0.5, 1.0, 0.0, 0.03845, 1.0, 0.03845, 0.5, 0.145, 0.5, 0.145, 1.0, 0.25, 0.0, 0.5, 0.0, 0.5, 0.5, 0.25, 0.5, 0.75, 0.0, 1.0, 0.0, 1.0, 0.5, 0.75, 0.5, 0.25, 0.0, 0.25, 0.5, 0.5, 0.5, 0.5, 0.0, 0.5, 0.0, 0.5, 0.5, 1.0, 0.5, 1.0, 0.0, 0.0, 1.0, 0.0, 1.0, 0.0, 1.0, 0.0, 1.0, 0.0, 1.0, 0.0, 1.0, 0.25, 1.0, 0.25, 1.0, 0.0, 1.0, 0.25, 1.0, 0.25, 1.0, 0.0, 1.0, 0.0, 1.0, 0.0, 1.0, 0.0, 1.0, 0.0, 1.0, 0.25, 1.0, 0.5, 1.0, 0.5, 1.0, 0.25, 1.0, 0.25, 1.0, 0.25, 1.0, 0.5, 1.0, 0.5, 1.0, 0.1729, 0.3458, 0.2073, 0.4146, 0.5, 0.5, 0.0, 0.0, 1.0, 1.0, 1.0, 1.0, 1.0, 1.0, 1.0, 1.0, 0.5, 0.5, 0.0, 0.0, 0.0, 0.0, 0.5, 0.5, 0.5, 0.5, 1.0, 1.0, 1.0, 1.0, 0.5, 0.5, 0.4259, 0.4259, 0.0, 0.0, 0.0, 0.0, 0.5, 0.5, 0.0, 0.0, 0.0, 0.0, 0.0, 0.0, 0.0, 0.0, 1.0, 1.0, 1.0, 1.0, 1.0, 1.0, 1.0, 1.0, 0.0, 0.0, 0.0, 0.0, 0.0, 0.0, 0.0, 0.0, 1.0, 1.0, 1.0, 1.0, 1.0, 1.0, 1.0, 1.0, 0.5, 0.5, 1.0, 1.0, 1.0, 1.0, 0.5, 0.5, 1.0, 1.0, 1.0, 1.0, 1.0, 1.0, 1.0, 1.0, 0.5, 0.5, 1.0, 1.0, 1.0, 1.0, 0.5, 0.5, 0.5, 0.5, 0.0, 0.0, 0.0, 0.0, 0.5, 0.5, 0.0, 0.0, 0.0, 0.0, 0.0, 0.0, 0.0, 0.0, 0.5, 0.5, 0.0, 0.0, 0.0, 0.0, 0.5, 0.5, 0.5, 0.5, 1.0, 1.0, 1.0, 1.0, 0.5, 0.5, 0.5, 0.5, 0.0, 0.0, 0.0, 0.0, 0.5, 0.5, 0.0, 0.0, 0.0, 0.0, 0.0, 0.0, 0.0, 0.0, 0.0, 0.0, 0.0, 0.0, 0.0, 0.0, 0.0, 0.0, 0.5, 0.5, 0.0, 0.0, 0.0, 0.0, 0.5, 0.5, 0.0, 0.0, 0.0, 0.0, 0.0, 0.0, 0.0, 0.0, 1.0, 1.0, 1.0, 1.0, 1.0, 1.0, 1.0, 1.0, 1.0, 1.0, 1.0, 1.0, 1.0, 1.0, 1.0, 1.0, 0.0, 0.0, 0.0, 0.0, 0.0, 0.0, 0.0, 0.0, 1.0, 1.0, 1.0, 1.0, 1.0, 1.0, 1.0, 1.0, 0.0, 0.0, 0.0, 0.0, 0.0, 0.0, 0.0, 0.0, 1.0, 1.0, 1.0, 1.0, 1.0, 1.0, 1.0, 1.0, 1.0, 1.0, 0.5, 0.5, 0.5, 0.5, 1.0, 1.0, 1.0, 1.0, 0.5, 0.5, 0.5, 0.5, 1.0, 1.0, 0.0, 0.0, 0.5, 0.5, 0.5, 0.5, 0.0, 0.0, 1.0, 1.0, 0.5, 0.5, 0.5, 0.5, 1.0, 1.0, 1.0, 1.0, 0.5, 0.5, 0.5, 0.5, 1.0, 1.0, 0.0, 0.0, 0.5, 0.5, 0.5, 0.5, 0.0, 0.0, 0.0, 0.0, 0.5, 0.5, 0.5, 0.5, 0.0, 0.0, 1.0, 1.0, 0.4259, 0.4259, 0.5, 0.5, 1.0, 1.0, 0.0, 0.0, 0.5, 0.5, 0.5, 0.5, 0.0, 0.0, 1.0, 1.0, 0.5, 0.5, 0.5, 0.5, 1.0, 1.0, 0.0, 0.0, 0.5, 0.0, 0.5912, 0.0, 0.0, 0.0, 0.8515, 0.0, 0.6652, 0.0, 0.594, 0.0, 0.7497, 0.0, 0.7497, 0.0, 0.594, 0.0, 0.3679, 0.0, 0.0, 0.0, 0.1417, 0.0, 0.0, 0.0, 0.0, 0.0, 0.4078, 0.0, 0.3679, 0.0, 0.02444, 0.0, 0.0, 0.0, 0.3679, 0.0, 0.594, 0.0, 0.02444, 0.0, 0.5315, 0.0, 0.4078, 0.0, 0.0, 0.0, 0.1099, 0.0, 0.0, 0.0, 0.5, 0.0, 0.5, 0.0, 0.0, 0.0, 0.0, 0.0, 0.5, 0.0, 0.5, 0.0, 0.0, 0.0, 1.0, 1.0, 0.1099, 0.0, 0.0, 0.0, 1.0, 1.0, 0.0, 0.0, 1.0, 1.0, 1.0, 1.0, 0.0, 0.0, 0.5315, 0.0, 0.1099, 0.0, 1.0, 1.0, 0.5, 0.5, 0.5, 0.5, 0.0, 0.0, 1.0, 0.0, 0.5315, 0.0, 1.0, 0.0, 0.0, 0.0, 0.0, 0.0, 1.0, 0.0, 0.0, 0.0, 0.0, 0.0, 1.0, 0.0, 1.0, 0.0, 0.4259, 0.4259, 0.5912, 0.0, 1.0, 0.0, 0.0, 0.0, 1.0, 0.0, 1.0, 0.0, 1.0, 0.0, 1.0, 0.0, 0.7497, 0.0, 0.9652, 0.0, 0.0, 0.0, 0.5912, 0.0, 0.4259, 0.4259, 1.0, 1.0, 0.7497, 0.0, 0.9243, 0.0, 0.8515, 0.0, 0.0, 0.0, 0.0, 0.0, 0.0, 0.0, 0.0, 0.0, 0.0, 0.0, 0.0, 0.0, 0.0, 0.0, 0.0, 0.0, 0.0, 0.0, 0.0, 0.0, 0.0, 0.0, 0.0, 0.0, 0.0, 0.0, 0.0, 0.0, 0.0, 0.0, 0.0, 0.0, 0.0, 0.0, 0.0, 0.0, 0.0, 0.0, 0.0, 0.0, 0.0, 0.0, 0.0, 0.0, 0.0, 0.0, 0.0, 0.0, 0.0, 0.0, 0.0, 0.0, 0.0, 0.0, 0.0, 0.0, 0.0, 0.0, 0.0, 0.0, 0.0, 0.0, 0.0, 0.0, 0.0, 0.0, 0.0, 0.0, 0.0, 0.0, 0.0, 0.0, 0.0, 0.0, 0.0, 0.0, 0.0, 0.0, 0.0, 0.0, 0.0, 0.0, 0.0, 0.0, 0.0, 0.0, 0.0, 0.0, 0.0, 0.0, 0.0, 0.0, 0.0, 0.0, 0.0, 0.0, 0.0, 0.0, 0.0, 0.0, 0.0, 0.0, 0.0, 0.0, 0.0, 0.0, 0.0, 0.0, 0.0, 0.0, 0.0, 0.0, 0.0, 0.0, 0.0, 0.0, 0.0, 0.0, 0.0, 0.0, 0.0, 0.0, 0.0, 0.0, 0.0, 0.0, 0.0, 0.0, 0.0, 0.0, 0.0, 0.0, 0.0, 0.0, 0.0, 0.0, 0.0, 0.0, 0.0, 0.0, 0.0, 0.0, 0.0, 0.0, 0.0, 0.0, 0.0, 0.0, 0.0, 0.0, 0.0, 0.0, 0.0, 0.0, 0.0, 0.0, 0.0, 0.0, 0.0, 0.0, 0.0, 0.0, 0.0, 0.0, 0.0, 0.0, 0.0, 0.0, 0.0, 0.0, 0.0, 0.0, 0.0, 0.0, 0.0, 0.0, 0.0, 0.0, 0.0, 0.0, 0.0, 0.0, 0.0, 0.0, 0.0, 0.0, 0.0, 0.0, 0.0, 0.0, 0.0, 0.0, 0.0, 0.0, 0.0, 0.0, 0.0, 0.0, 0.0, 0.0, 0.0, 0.0, 0.0, 0.0, 0.0, 0.0, 0.0, 0.0, 0.0, 0.0, 0.0, 0.0, 0.0, 0.0, 0.0, 0.0, 0.0, 0.0, 0.0, 0.0, 0.0, 0.0, 0.0, 0.0, 0.0, 0.0, 0.0, 0.0, 0.0, 0.0, 0.0, 0.0, 0.0, 0.0, 0.0, 0.0, 0.0, 0.0, 0.0, 0.0, 0.0, 0.0, 0.0, 0.0, 0.0, 0.0, 0.0, 0.0, 0.0, 0.0, 0.0, 0.0, 0.0, 0.0, 0.0, 0.0, 0.0, 0.0, 0.0, 0.0, 0.0, 0.0, 0.0, 0.0, 0.0, 0.0, 0.0, 0.0, 0.0, 0.0, 0.0, 0.0, 0.0, 0.0, 0.0, 0.0, 0.0, 0.0, 0.0, 0.0, 0.0, 0.0, 0.0, 0.0, 0.0, 0.0, 0.0, 0.0, 0.0, 0.0, 0.0, 0.0, 0.0, 0.0, 0.0, 0.0, 0.0, 0.0, 0.0, 0.0, 0.0, 0.0, 0.0, 0.0, 0.0, 0.0, 0.0, 0.0, 0.0, 0.0, 0.0, 0.0, 0.0, 0.0, 0.0, 0.0, 0.0, 0.0, 0.0, 0.0, 0.0, 0.0, 0.0, 0.0, 0.0, 0.0, 0.0, 0.0, 0.0, 0.0, 0.0, 0.0, 0.0, 0.0, 0.0, 0.0, 0.0, 0.0, 0.0, 0.0, 0.0, 0.0, 0.0, 0.0, 0.0, 0.0, 0.0, 0.0, 0.0, 0.0, 0.0, 0.0, 0.0, 0.0, 0.0, 0.0, 0.0, 0.0, 0.0, 0.0, 0.0, 0.0, 0.0, 0.0, 0.0, 0.0, 0.0, 0.0, 0.0, 0.0, 0.0, 0.0, 0.0, 0.0, 0.09448, 1.0, 0.08096, 1.0, 0.25, 1.0, 0.25, 1.0, 0.3073, 1.0, 0.25, 1.0, 0.3382, 1.0, 0.4005, 1.0, 0.0, 1.0, 0.25, 1.0, 0.0, 1.0, 0.0, 1.0, 0.25, 1.0, 0.0, 1.0, 0.0, 1.0, 0.0, 1.0, 0.0, 1.0, 0.1168, 1.0, 0.25, 1.0, 0.25, 1.0, 0.25, 1.0, 0.0, 1.0, 0.1168, 1.0, 0.25, 1.0, 0.25, 1.0, 0.25, 1.0, 0.0, 1.0, 0.0, 1.0, 0.25, 1.0, 0.25, 1.0, 0.25, 1.0, 0.0, 1.0, 0.0, 1.0, 0.0, 1.0, 0.0, 1.0, 0.0, 1.0, 0.0, 1.0, 0.0, 1.0, 0.25, 1.0, 0.25, 1.0, 0.03273, 0.06545, 0.0, 0.0, 0.0, 0.0, 0.0, 0.0, 0.0, 0.0, 0.0, 0.0, 0.0, 0.0, 0.0, 0.0, 0.0, 0.0, 0.0, 0.0, 0.0, 0.0, 0.0, 0.0, 0.0, 0.0, 0.06986, 1.0, 0.01796, 1.0, 0.03845, 1.0, 0.145, 1.0, 0.0, 0.0, 0.0, 0.0, 0.0, 0.0, 1.0, 1.0, 1.0, 1.0, 1.0, 1.0, 1.0, 1.0, 1.0, 1.0, 1.0, 1.0, 1.0, 1.0, 0.9657, 1.0, 0.0, 1.0, 0.01796, 1.0, 0.0, 1.0, 0.0, 1.0, 1.0, 1.0, 1.0, 1.0, 1.0, 1.0, 1.0, 1.0, 0.25, 0.0, 0.25, 0.0, 0.5, 0.0, 0.5, 0.0, 0.0, 0.0, 0.1681, 0.0, 0.1417, 0.0, 0.1417, 0.0, 0.1681, 0.0, 0.5, 0.0, 0.25, 0.0, 0.0, 0.0, 0.0, 0.0, 0.0, 0.0, 0.0, 0.0, 0.0, 0.0, 0.0, 0.0, 0.0, 0.0, 0.0, 0.0, 0.5, 0.0, 0.6652, 0.0, 0.7327, 0.0, 0.5, 0.0, 0.0, 0.0, 0.0, 0.0, 0.0, 0.0, 0.0, 0.0, 0.5, 0.0, 0.25, 0.0, 0.25, 0.0, 0.5, 0.0, 0.0, 0.0, 0.0, 0.0, 0.0, 0.0, 0.0, 0.0, 0.0, 0.0, 0.25, 0.0, 0.25, 0.0, 0.007137, 0.0, 0.6652, 0.0, 0.5, 0.0, 0.5, 0.0, 0.594, 0.0, 0.0, 0.0, 0.0, 0.0, 0.0, 0.0, 0.0, 0.0, 0.0, 0.0, 0.0, 0.0, 0.0, 0.0, 0.0, 0.0, 0.0, 0.0, 0.25, 0.0, 0.25, 0.0, 0.0, 0.0, 0.6652, 0.0, 0.8515, 0.0, 1.0, 0.0, 0.7327, 0.0, 0.02444, 0.0, 0.594, 0.0, 0.5, 0.0, 0.1681, 0.0, 0.0, 0.0, 0.1417, 0.0, 0.25, 0.0, 0.0, 0.0, 1.0, 0.0, 0.9243, 0.0, 0.7497, 0.0, 0.3679, 0.0, 0.4078, 0.0, 0.9652, 0.0, 0.7497, 0.0, 1.0, 0.0, 0.9652, 0.0, 1.0, 0.0, 1.0, 0.0, 1.0, 0.0, 1.0, 0.0, 1.0, 0.0, 1.0, 0.0, 1.0, 0.0, 1.0, 0.0, 1.0, 0.0, 0.5, 0.0, 1.0, 0.0, 1.0, 0.0, 0.5912, 0.0, 0.0, 0.0, 0.0, 0.0, 0.0, 0.0, 0.004843, 0.0, 1.0, 1.0, 0.9657, 1.0, 0.58, 0.8129, 0.75, 1.0, 0.2073, 0.4146, 0.5, 1.0, 0.5, 1.0, 0.58, 0.8129, 0.06986, 1.0, 0.25, 1.0, 0.25, 1.0, 0.0, 1.0, 0.25, 1.0, 0.5, 1.0, 0.5, 1.0, 0.25, 1.0, 0.5, 1.0, 0.75, 1.0, 0.58, 0.8129, 0.5, 1.0, 0.1729, 0.3458, 0.0, 0.0, 0.0, 0.0, 0.5, 1.0, 0.1729, 0.3458, 0.0, 0.0, 0.0, 0.0, 0.5, 1.0, 0.0, 1.0, 0.08096, 1.0, 0.0, 1.0, 0.0, 1.0, 0.08096, 1.0, 0.0, 1.0, 0.25, 1.0, 0.25, 1.0, 0.1168, 1.0, 0.0, 1.0, 0.0, 1.0, 0.1044, 1.0, 0.25, 1.0, 0.3073, 1.0, 0.4005, 1.0, 0.385, 1.0, 0.1044, 1.0, 0.0, 1.0, 0.0, 1.0, 0.09448, 1.0, 0.2503, 0.5006, 0.2059, 0.4119, 0.5, 1.0, 0.5, 1.0, 0.1168, 1.0, 0.1044, 1.0, 0.25, 1.0, 0.3073, 1.0, 0.0, 1.0, 0.0, 1.0, 0.0, 1.0, 0.0, 1.0, 0.25, 1.0, 0.25, 1.0, 0.25, 1.0, 0.0, 1.0, 0.25, 1.0, 0.25, 1.0, 0.25, 1.0, 0.385, 1.0, 0.5, 1.0, 0.0, 0.0, 0.0, 0.0, 0.0, 0.0])
me_plane.use_remesh_fix_poles = True
me_plane.use_remesh_preserve_attributes = False
me_plane.update()

# ---- objects
ob_empty = bpy.data.objects.new('Empty', None)
ob_plane = bpy.data.objects.new('Plane', me_plane)

# ---- transforms, parenting, visibility, modifiers, constraints
ob_empty.location = (-0.2691, 1.441, -0.8725)
ob_empty.rotation_euler = (1.571, -0.0, 1.571)
ob_empty.empty_display_type = 'IMAGE'
ob_empty.empty_display_size = 5.0
ob_empty.use_empty_image_alpha = True
ob_empty.color = (1.0, 1.0, 1.0, 0.5)
ob_plane.location = (0.0, 0.0, 0.0)
ob_plane.rotation_euler = (-0.0, 1.571, 0.0)
_m = ob_plane.modifiers.new('Mirror', 'MIRROR')
_m.use_axis = (False, False, True)
_m.use_clip = True

# ---- collection membership
col_collection.objects.link(ob_empty)
col_collection.objects.link(ob_plane)

# ---- scene / render settings (as saved in the file)
scene.frame_start = 1; scene.frame_end = 250; scene.frame_set(1)
scene.render.engine = 'BLENDER_EEVEE_NEXT'
scene.cycles.sampling_pattern = 'TABULATED_SOBOL'
scene.cycles.use_light_tree = False
scene.view_settings.view_transform = 'Filmic'
bpy.context.view_layer.update()

# ---- added for rendering (the .blend has no active camera and no usable light): camera, sun
cam_auto = bpy.data.cameras.new('AutoCamera')
cam_auto.lens = 50.0
cam_auto.sensor_width = 36.0
cam_auto.clip_end = 1000.0
ob_auto_camera = bpy.data.objects.new('AutoCamera', cam_auto)
scene.collection.objects.link(ob_auto_camera)
ob_auto_camera.location = (1.51901, -1.90489, 1.51002)
ob_auto_camera.rotation_euler = (1.09748, -7.21219e-08, 0.694738)
scene.camera = ob_auto_camera
light_auto_sun = bpy.data.lights.new('AutoSun', 'SUN')
light_auto_sun.energy = 3.0
light_auto_sun.angle = 0.0523599
ob_auto_sun = bpy.data.objects.new('AutoSun', light_auto_sun)
scene.collection.objects.link(ob_auto_sun)
ob_auto_sun.rotation_euler = (0.872665, 0.174533, 0.523599)
bpy.context.view_layer.update()
